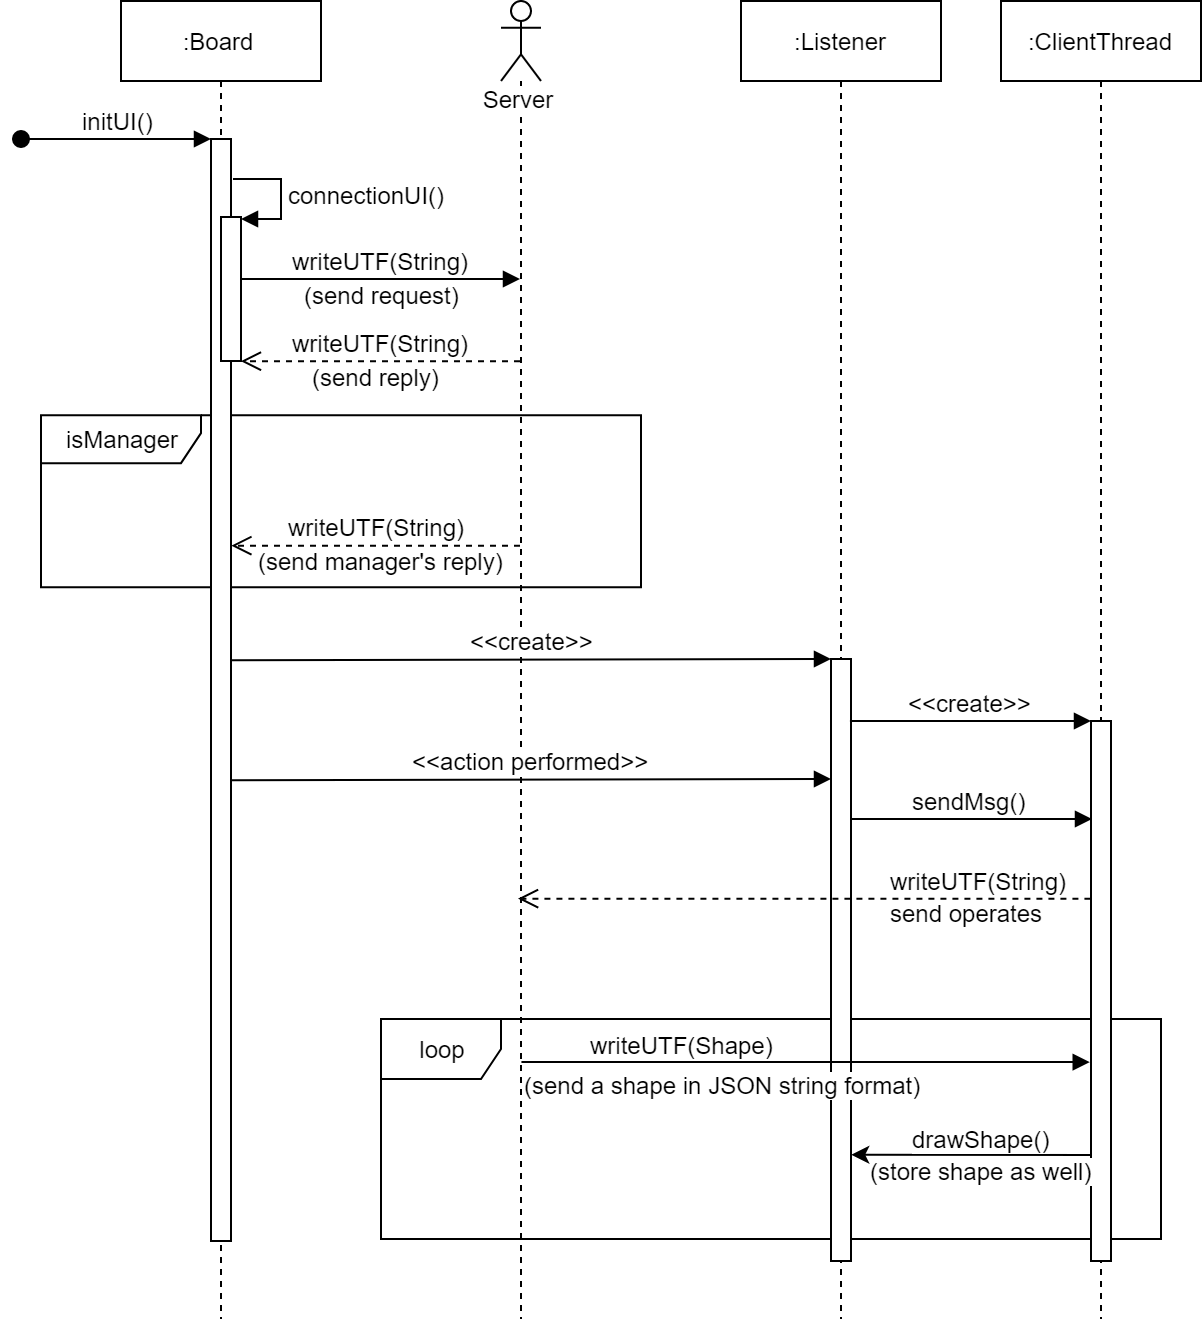

The diagram above was exported from draw.io. Its source (the exported page's mxGraphModel, read from the mxfile embedded in the PNG):
<mxGraphModel dx="1044" dy="1904" grid="1" gridSize="10" guides="1" tooltips="1" connect="1" arrows="1" fold="1" page="1" pageScale="1" pageWidth="1100" pageHeight="850" background="#ffffff" math="0" shadow="0">
  <root>
    <mxCell id="0" />
    <mxCell id="1" parent="0" />
    <mxCell id="2" value="loop" style="shape=umlFrame;whiteSpace=wrap;html=1;labelBackgroundColor=#ffffff;fontSize=12;align=center;" vertex="1" parent="1">
      <mxGeometry x="2440" y="620" width="390" height="110" as="geometry" />
    </mxCell>
    <mxCell id="3" value="isManager" style="shape=umlFrame;whiteSpace=wrap;html=1;labelBackgroundColor=#ffffff;fontSize=12;align=center;width=80;height=24;" vertex="1" parent="1">
      <mxGeometry x="2270" y="318.07142857142856" width="300" height="86" as="geometry" />
    </mxCell>
    <mxCell id="4" value=":Board" style="shape=umlLifeline;perimeter=lifelinePerimeter;whiteSpace=wrap;html=1;container=1;collapsible=0;recursiveResize=0;outlineConnect=0;labelBackgroundColor=#ffffff;fontSize=12;align=center;" vertex="1" parent="1">
      <mxGeometry x="2310" y="111" width="100" height="659" as="geometry" />
    </mxCell>
    <mxCell id="5" value="" style="html=1;points=[];perimeter=orthogonalPerimeter;labelBackgroundColor=#ffffff;fontSize=12;align=center;" vertex="1" parent="4">
      <mxGeometry x="45" y="69" width="10" height="551" as="geometry" />
    </mxCell>
    <mxCell id="6" value="initUI()" style="html=1;verticalAlign=bottom;startArrow=oval;endArrow=block;startSize=8;fontSize=12;" edge="1" parent="4" target="5">
      <mxGeometry relative="1" as="geometry">
        <mxPoint x="-50" y="69" as="sourcePoint" />
      </mxGeometry>
    </mxCell>
    <mxCell id="7" value="" style="html=1;points=[];perimeter=orthogonalPerimeter;labelBackgroundColor=#ffffff;fontSize=12;align=center;" vertex="1" parent="4">
      <mxGeometry x="50" y="108" width="10" height="72" as="geometry" />
    </mxCell>
    <mxCell id="8" value="connectionUI()" style="edgeStyle=orthogonalEdgeStyle;html=1;align=left;spacingLeft=2;endArrow=block;rounded=0;entryX=1;entryY=0;fontSize=12;" edge="1" parent="4" target="7">
      <mxGeometry relative="1" as="geometry">
        <mxPoint x="55" y="88" as="sourcePoint" />
        <Array as="points">
          <mxPoint x="80" y="88" />
        </Array>
      </mxGeometry>
    </mxCell>
    <mxCell id="9" value=":Listener" style="shape=umlLifeline;perimeter=lifelinePerimeter;whiteSpace=wrap;html=1;container=1;collapsible=0;recursiveResize=0;outlineConnect=0;labelBackgroundColor=#ffffff;fontSize=12;align=center;" vertex="1" parent="1">
      <mxGeometry x="2620" y="111" width="100" height="659" as="geometry" />
    </mxCell>
    <mxCell id="10" value="" style="html=1;points=[];perimeter=orthogonalPerimeter;labelBackgroundColor=#ffffff;fontSize=12;align=center;" vertex="1" parent="9">
      <mxGeometry x="45" y="329" width="10" height="301" as="geometry" />
    </mxCell>
    <mxCell id="11" value=":ClientThread" style="shape=umlLifeline;perimeter=lifelinePerimeter;whiteSpace=wrap;html=1;container=1;collapsible=0;recursiveResize=0;outlineConnect=0;labelBackgroundColor=#ffffff;fontSize=12;align=center;" vertex="1" parent="1">
      <mxGeometry x="2750" y="111" width="100" height="659" as="geometry" />
    </mxCell>
    <mxCell id="12" value="" style="html=1;points=[];perimeter=orthogonalPerimeter;labelBackgroundColor=#ffffff;fontSize=12;align=center;" vertex="1" parent="11">
      <mxGeometry x="45" y="360" width="10" height="270" as="geometry" />
    </mxCell>
    <mxCell id="13" value="Server" style="shape=umlLifeline;participant=umlActor;perimeter=lifelinePerimeter;whiteSpace=wrap;html=1;container=1;collapsible=0;recursiveResize=0;verticalAlign=top;spacingTop=36;labelBackgroundColor=#ffffff;outlineConnect=0;fontSize=12;align=center;" vertex="1" parent="1">
      <mxGeometry x="2500" y="111" width="20" height="659" as="geometry" />
    </mxCell>
    <mxCell id="14" value="writeUTF(String)" style="html=1;verticalAlign=bottom;endArrow=block;fontSize=12;exitX=1.017;exitY=0.431;exitDx=0;exitDy=0;exitPerimeter=0;" edge="1" source="7" target="13" parent="1">
      <mxGeometry width="80" relative="1" as="geometry">
        <mxPoint x="2390" y="240.07142857142856" as="sourcePoint" />
        <mxPoint x="2510" y="250" as="targetPoint" />
      </mxGeometry>
    </mxCell>
    <mxCell id="15" value="(send request)" style="text;html=1;resizable=0;points=[];align=center;verticalAlign=middle;labelBackgroundColor=#ffffff;fontSize=12;" vertex="1" connectable="0" parent="14">
      <mxGeometry x="0.3232" y="-1" relative="1" as="geometry">
        <mxPoint x="-22.5" y="6" as="offset" />
      </mxGeometry>
    </mxCell>
    <mxCell id="16" value="writeUTF(String)" style="html=1;verticalAlign=bottom;endArrow=open;dashed=1;endSize=8;fontSize=12;entryX=0.994;entryY=1.001;entryDx=0;entryDy=0;entryPerimeter=0;" edge="1" source="13" target="7" parent="1">
      <mxGeometry relative="1" as="geometry">
        <mxPoint x="2490" y="280.07142857142856" as="sourcePoint" />
        <mxPoint x="2410" y="280.07142857142856" as="targetPoint" />
      </mxGeometry>
    </mxCell>
    <mxCell id="17" value="(send reply)" style="text;html=1;resizable=0;points=[];align=center;verticalAlign=middle;labelBackgroundColor=#ffffff;fontSize=12;" vertex="1" connectable="0" parent="16">
      <mxGeometry x="-0.0561" y="1" relative="1" as="geometry">
        <mxPoint x="-7" y="6" as="offset" />
      </mxGeometry>
    </mxCell>
    <mxCell id="18" value="writeUTF(String)" style="html=1;verticalAlign=bottom;endArrow=open;dashed=1;endSize=8;fontSize=12;entryX=1.018;entryY=0.369;entryDx=0;entryDy=0;entryPerimeter=0;" edge="1" source="13" target="5" parent="1">
      <mxGeometry relative="1" as="geometry">
        <mxPoint x="2470" y="460.07142857142856" as="sourcePoint" />
        <mxPoint x="2379.94" y="301.14342857142856" as="targetPoint" />
      </mxGeometry>
    </mxCell>
    <mxCell id="19" value="(send manager's reply)" style="text;html=1;resizable=0;points=[];align=center;verticalAlign=middle;labelBackgroundColor=#ffffff;fontSize=12;" vertex="1" connectable="0" parent="18">
      <mxGeometry x="-0.0561" y="1" relative="1" as="geometry">
        <mxPoint x="-3" y="6" as="offset" />
      </mxGeometry>
    </mxCell>
    <mxCell id="20" value="&amp;lt;&amp;lt;create&amp;gt;&amp;gt;" style="html=1;verticalAlign=bottom;endArrow=block;entryX=0;entryY=0;fontSize=12;exitX=1.009;exitY=0.473;exitDx=0;exitDy=0;exitPerimeter=0;" edge="1" source="5" target="10" parent="1">
      <mxGeometry relative="1" as="geometry">
        <mxPoint x="2595" y="440.07142857142856" as="sourcePoint" />
      </mxGeometry>
    </mxCell>
    <mxCell id="21" value="&amp;lt;&amp;lt;create&amp;gt;&amp;gt;" style="html=1;verticalAlign=bottom;endArrow=block;entryX=0.001;entryY=0;fontSize=12;exitX=0.947;exitY=0.103;exitDx=0;exitDy=0;exitPerimeter=0;entryDx=0;entryDy=0;entryPerimeter=0;" edge="1" source="10" target="12" parent="1">
      <mxGeometry relative="1" as="geometry">
        <mxPoint x="2674.69" y="450.5694285714284" as="sourcePoint" />
        <mxPoint x="2795" y="450.0714285714288" as="targetPoint" />
      </mxGeometry>
    </mxCell>
    <mxCell id="22" value="writeUTF(Shape)" style="html=1;verticalAlign=bottom;endArrow=block;fontSize=12;entryX=-0.076;entryY=0.115;entryDx=0;entryDy=0;entryPerimeter=0;" edge="1" parent="1">
      <mxGeometry x="-0.4399" width="80" relative="1" as="geometry">
        <mxPoint x="2510.2244897959185" y="641.5500000000002" as="sourcePoint" />
        <mxPoint x="2794.372653061225" y="641.5500000000002" as="targetPoint" />
        <mxPoint as="offset" />
      </mxGeometry>
    </mxCell>
    <mxCell id="23" value="(send a shape in JSON string format)" style="text;html=1;resizable=0;points=[];align=center;verticalAlign=middle;labelBackgroundColor=#ffffff;fontSize=12;" vertex="1" connectable="0" parent="22">
      <mxGeometry x="0.3232" y="-1" relative="1" as="geometry">
        <mxPoint x="-88.5" y="9" as="offset" />
      </mxGeometry>
    </mxCell>
    <mxCell id="24" value="" style="endArrow=classic;html=1;fontSize=12;exitX=0.002;exitY=0.287;exitDx=0;exitDy=0;exitPerimeter=0;entryX=0.998;entryY=0.36;entryDx=0;entryDy=0;entryPerimeter=0;" edge="1" parent="1">
      <mxGeometry width="50" height="50" relative="1" as="geometry">
        <mxPoint x="2795.1526530612246" y="687.9899999999998" as="sourcePoint" />
        <mxPoint x="2675.1126530612246" y="687.8599999999997" as="targetPoint" />
      </mxGeometry>
    </mxCell>
    <mxCell id="25" value="drawShape()" style="text;html=1;resizable=0;points=[];align=center;verticalAlign=middle;labelBackgroundColor=#ffffff;fontSize=12;" vertex="1" connectable="0" parent="24">
      <mxGeometry x="0.0486" relative="1" as="geometry">
        <mxPoint x="6" y="-9" as="offset" />
      </mxGeometry>
    </mxCell>
    <mxCell id="26" value="(store shape as well)" style="text;html=1;resizable=0;points=[];align=center;verticalAlign=middle;labelBackgroundColor=#ffffff;fontSize=12;" vertex="1" connectable="0" parent="24">
      <mxGeometry x="-0.0243" relative="1" as="geometry">
        <mxPoint x="2.5" y="7" as="offset" />
      </mxGeometry>
    </mxCell>
    <mxCell id="27" value="&amp;lt;&amp;lt;action performed&amp;gt;&amp;gt;" style="html=1;verticalAlign=bottom;endArrow=block;entryX=0;entryY=0;fontSize=12;exitX=1.009;exitY=0.473;exitDx=0;exitDy=0;exitPerimeter=0;" edge="1" parent="1">
      <mxGeometry relative="1" as="geometry">
        <mxPoint x="2365.09" y="500.62300000000005" as="sourcePoint" />
        <mxPoint x="2665" y="500.0000000000009" as="targetPoint" />
      </mxGeometry>
    </mxCell>
    <mxCell id="28" value="sendMsg()" style="html=1;verticalAlign=bottom;endArrow=block;entryX=0.001;entryY=0;fontSize=12;exitX=0.947;exitY=0.103;exitDx=0;exitDy=0;exitPerimeter=0;entryDx=0;entryDy=0;entryPerimeter=0;" edge="1" parent="1">
      <mxGeometry relative="1" as="geometry">
        <mxPoint x="2674.97" y="520.0029999999997" as="sourcePoint" />
        <mxPoint x="2795.5099999999998" y="520" as="targetPoint" />
      </mxGeometry>
    </mxCell>
    <mxCell id="29" value="writeUTF(String)" style="html=1;verticalAlign=bottom;endArrow=open;dashed=1;endSize=8;fontSize=12;exitX=-0.029;exitY=0.329;exitDx=0;exitDy=0;exitPerimeter=0;" edge="1" source="12" target="13" parent="1">
      <mxGeometry x="-0.6153" relative="1" as="geometry">
        <mxPoint x="2790" y="560" as="sourcePoint" />
        <mxPoint x="2710" y="560" as="targetPoint" />
        <mxPoint as="offset" />
      </mxGeometry>
    </mxCell>
    <mxCell id="30" value="send operates" style="text;html=1;resizable=0;points=[];autosize=1;align=left;verticalAlign=top;spacingTop=-4;fontSize=12;" vertex="1" parent="1">
      <mxGeometry x="2693" y="558" width="90" height="20" as="geometry" />
    </mxCell>
  </root>
</mxGraphModel>